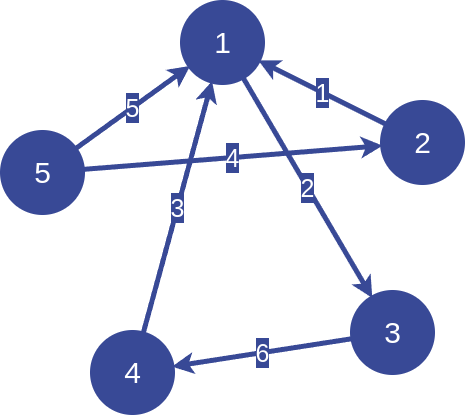

The diagram above was exported from draw.io. Its source (the exported page's mxGraphModel, read from the mxfile embedded in the PNG):
<mxGraphModel dx="757" dy="600" grid="1" gridSize="10" guides="1" tooltips="1" connect="1" arrows="1" fold="1" page="1" pageScale="1" pageWidth="850" pageHeight="1100" math="0" shadow="0">
  <root>
    <mxCell id="0" />
    <mxCell id="1" parent="0" />
    <mxCell id="2" value="1" style="ellipse;aspect=fixed;fillColor=#384996;fontColor=#ffffff;strokeColor=#384996;strokeWidth=5;fontSize=30;labelBorderColor=none;html=1;labelBackgroundColor=#384996;" parent="1" vertex="1">
      <mxGeometry x="280" y="30" width="80" height="80" as="geometry" />
    </mxCell>
    <mxCell id="4" value="2" style="ellipse;aspect=fixed;fillColor=#384996;strokeColor=#384996;fontColor=#ffffff;strokeWidth=5;fontSize=30;labelBorderColor=none;html=1;labelBackgroundColor=#384996;" parent="1" vertex="1">
      <mxGeometry x="480" y="130" width="80" height="80" as="geometry" />
    </mxCell>
    <mxCell id="9" value="4" style="ellipse;aspect=fixed;fillColor=#384996;fontColor=#ffffff;strokeColor=#384996;fontFamily=Helvetica;fontSize=30;strokeWidth=5;labelBorderColor=none;html=1;labelBackgroundColor=#384996;" parent="1" vertex="1">
      <mxGeometry x="190" y="360" width="80" height="80" as="geometry" />
    </mxCell>
    <mxCell id="10" value="5" style="ellipse;aspect=fixed;fillColor=#384996;fontColor=#ffffff;strokeColor=#384996;fontFamily=Helvetica;fontSize=30;strokeWidth=5;labelBorderColor=none;html=1;labelBackgroundColor=#384996;" parent="1" vertex="1">
      <mxGeometry x="100" y="160" width="80" height="80" as="geometry" />
    </mxCell>
    <mxCell id="12" value="1" style="endArrow=none;fontFamily=Helvetica;fontSize=25;fontColor=#ffffff;strokeColor=#384996;strokeWidth=5;endFill=0;labelBorderColor=none;html=1;labelBackgroundColor=#384996;startArrow=classic;startFill=1;" parent="1" source="2" target="4" edge="1">
      <mxGeometry width="50" height="50" relative="1" as="geometry">
        <mxPoint x="400" y="340" as="sourcePoint" />
        <mxPoint x="450" y="290" as="targetPoint" />
      </mxGeometry>
    </mxCell>
    <mxCell id="13" value="5" style="endArrow=classic;fontFamily=Helvetica;fontSize=25;fontColor=#ffffff;strokeColor=#384996;strokeWidth=5;endFill=1;labelBorderColor=none;html=1;labelBackgroundColor=#384996;startArrow=none;startFill=0;" parent="1" source="10" target="2" edge="1">
      <mxGeometry width="50" height="50" relative="1" as="geometry">
        <mxPoint x="130" y="290" as="sourcePoint" />
        <mxPoint x="180" y="240" as="targetPoint" />
      </mxGeometry>
    </mxCell>
    <mxCell id="15" value="3" style="endArrow=none;fontFamily=Helvetica;fontSize=25;fontColor=#ffffff;strokeColor=#384996;strokeWidth=5;startArrow=classic;startFill=1;labelBorderColor=none;html=1;labelBackgroundColor=#384996;endFill=0;" parent="1" source="2" target="9" edge="1">
      <mxGeometry width="50" height="50" relative="1" as="geometry">
        <mxPoint x="400" y="290" as="sourcePoint" />
        <mxPoint x="450" y="240" as="targetPoint" />
      </mxGeometry>
    </mxCell>
    <mxCell id="16" value="4" style="endArrow=classic;fontFamily=Helvetica;fontSize=25;fontColor=#ffffff;strokeColor=#384996;strokeWidth=5;endFill=1;labelBorderColor=none;html=1;labelBackgroundColor=#384996;startArrow=none;startFill=0;" parent="1" source="10" target="4" edge="1">
      <mxGeometry width="50" height="50" relative="1" as="geometry">
        <mxPoint x="400" y="340" as="sourcePoint" />
        <mxPoint x="450" y="290" as="targetPoint" />
      </mxGeometry>
    </mxCell>
    <mxCell id="17" value="3" style="ellipse;aspect=fixed;fillColor=#384996;fontColor=#ffffff;strokeColor=#384996;fontFamily=Helvetica;fontSize=30;strokeWidth=5;labelBorderColor=none;html=1;labelBackgroundColor=#384996;" parent="1" vertex="1">
      <mxGeometry x="450" y="320" width="80" height="80" as="geometry" />
    </mxCell>
    <mxCell id="18" value="6" style="endArrow=none;fontFamily=Helvetica;fontSize=25;fontColor=#ffffff;strokeColor=#384996;strokeWidth=5;startArrow=classic;startFill=1;labelBorderColor=none;html=1;labelBackgroundColor=#384996;endFill=0;" parent="1" source="9" target="17" edge="1">
      <mxGeometry width="50" height="50" relative="1" as="geometry">
        <mxPoint x="271.31747795845945" y="385.1159574361077" as="sourcePoint" />
        <mxPoint x="498.6600928364139" y="204.85578844008546" as="targetPoint" />
      </mxGeometry>
    </mxCell>
    <mxCell id="19" value="2" style="endArrow=classic;fontFamily=Helvetica;fontSize=25;fontColor=#ffffff;strokeColor=#384996;strokeWidth=5;startArrow=none;startFill=0;labelBorderColor=none;html=1;labelBackgroundColor=#384996;endFill=1;" parent="1" source="2" target="17" edge="1">
      <mxGeometry width="50" height="50" relative="1" as="geometry">
        <mxPoint x="279.55745411473185" y="404.0663818827902" as="sourcePoint" />
        <mxPoint x="460.4651320939736" y="376.0822873701579" as="targetPoint" />
      </mxGeometry>
    </mxCell>
  </root>
</mxGraphModel>